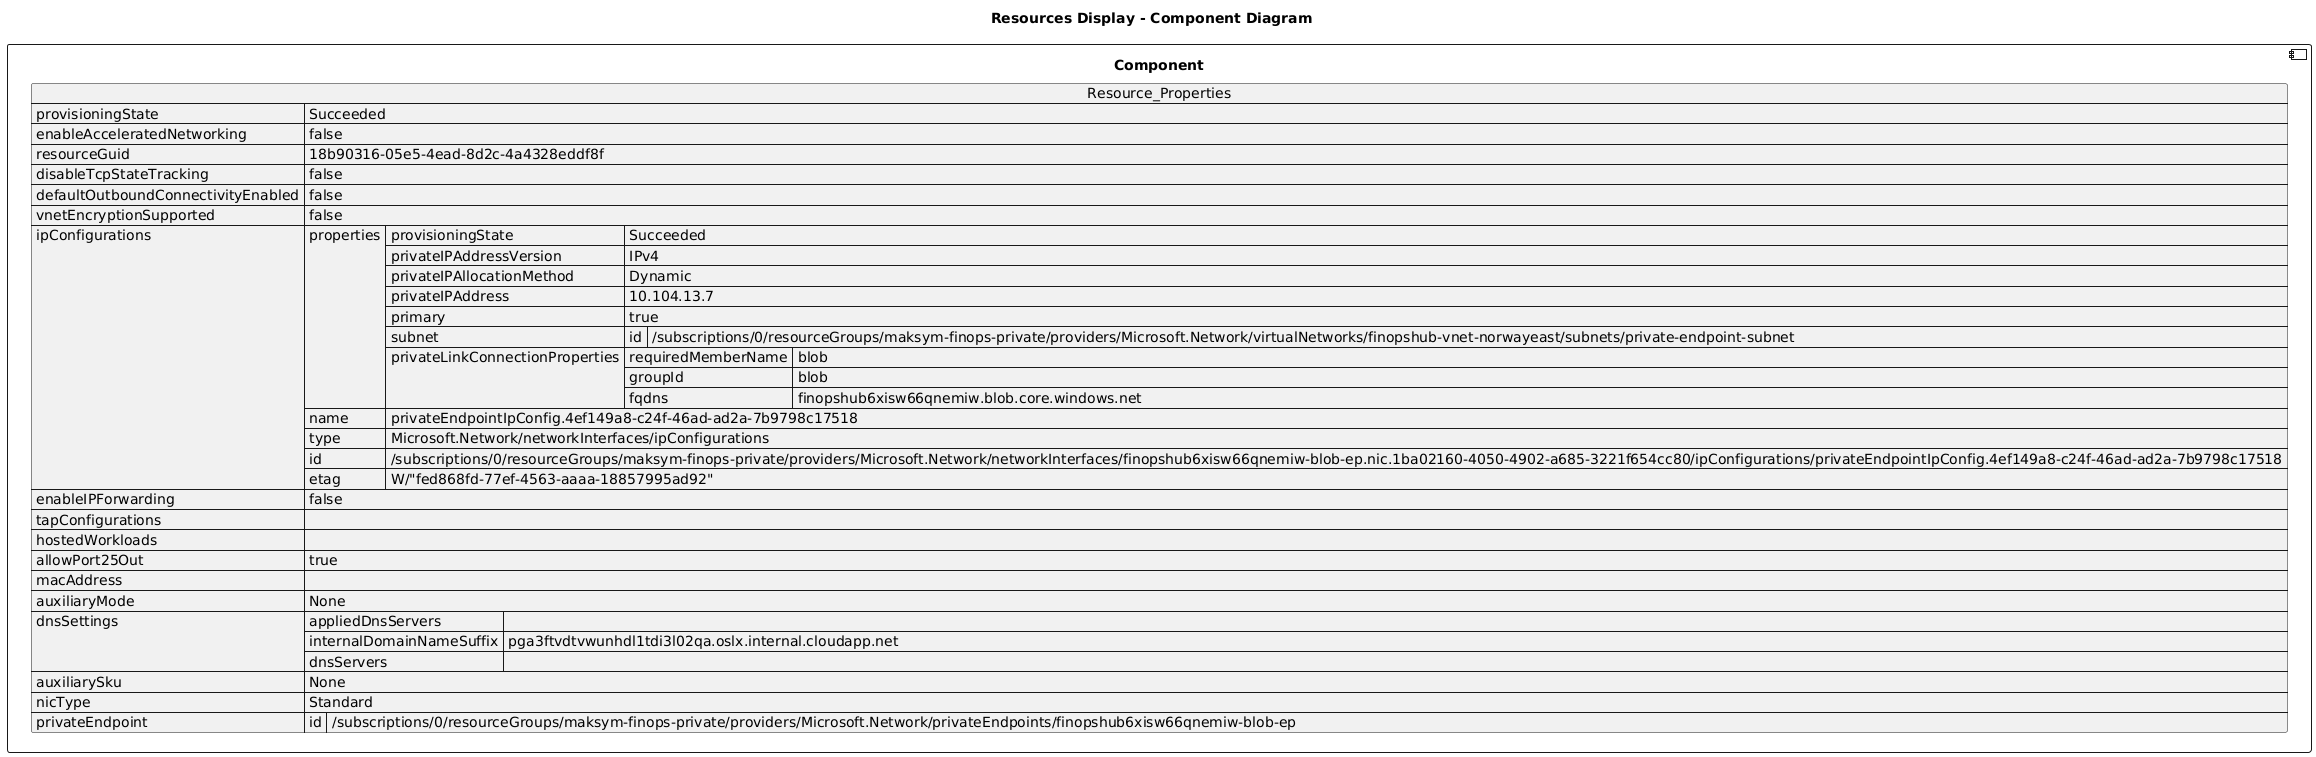

The diagram above was rendered by PlantUML. Its source (embedded in the PNG):
@startuml

title Resources Display - Component Diagram

component Component {

json  Resource_Properties {
  "provisioningState": "Succeeded",
  "enableAcceleratedNetworking": false,
  "resourceGuid": "18b90316-05e5-4ead-8d2c-4a4328eddf8f",
  "disableTcpStateTracking": false,
  "defaultOutboundConnectivityEnabled": false,
  "vnetEncryptionSupported": false,
  "ipConfigurations": [
    {
      "properties": {
        "provisioningState": "Succeeded",
        "privateIPAddressVersion": "IPv4",
        "privateIPAllocationMethod": "Dynamic",
        "privateIPAddress": "10.104.13.7",
        "primary": true,
        "subnet": {
          "id": "/subscriptions/0/resourceGroups/maksym-finops-private/providers/Microsoft.Network/virtualNetworks/finopshub-vnet-norwayeast/subnets/private-endpoint-subnet"
        },
        "privateLinkConnectionProperties": {
          "requiredMemberName": "blob",
          "groupId": "blob",
          "fqdns": [
            "finopshub6xisw66qnemiw.blob.core.windows.net"
          ]
        }
      },
      "name": "privateEndpointIpConfig.4ef149a8-c24f-46ad-ad2a-7b9798c17518",
      "type": "Microsoft.Network/networkInterfaces/ipConfigurations",
      "id": "/subscriptions/0/resourceGroups/maksym-finops-private/providers/Microsoft.Network/networkInterfaces/finopshub6xisw66qnemiw-blob-ep.nic.1ba02160-4050-4902-a685-3221f654cc80/ipConfigurations/privateEndpointIpConfig.4ef149a8-c24f-46ad-ad2a-7b9798c17518",
      "etag": "W/\"fed868fd-77ef-4563-aaaa-18857995ad92\""
    }
  ],
  "enableIPForwarding": false,
  "tapConfigurations": [],
  "hostedWorkloads": [],
  "allowPort25Out": true,
  "macAddress": "",
  "auxiliaryMode": "None",
  "dnsSettings": {
    "appliedDnsServers": [],
    "internalDomainNameSuffix": "pga3ftvdtvwunhdl1tdi3l02qa.oslx.internal.cloudapp.net",
    "dnsServers": []
  },
  "auxiliarySku": "None",
  "nicType": "Standard",
  "privateEndpoint": {
    "id": "/subscriptions/0/resourceGroups/maksym-finops-private/providers/Microsoft.Network/privateEndpoints/finopshub6xisw66qnemiw-blob-ep"
  }
}
}
@enduml